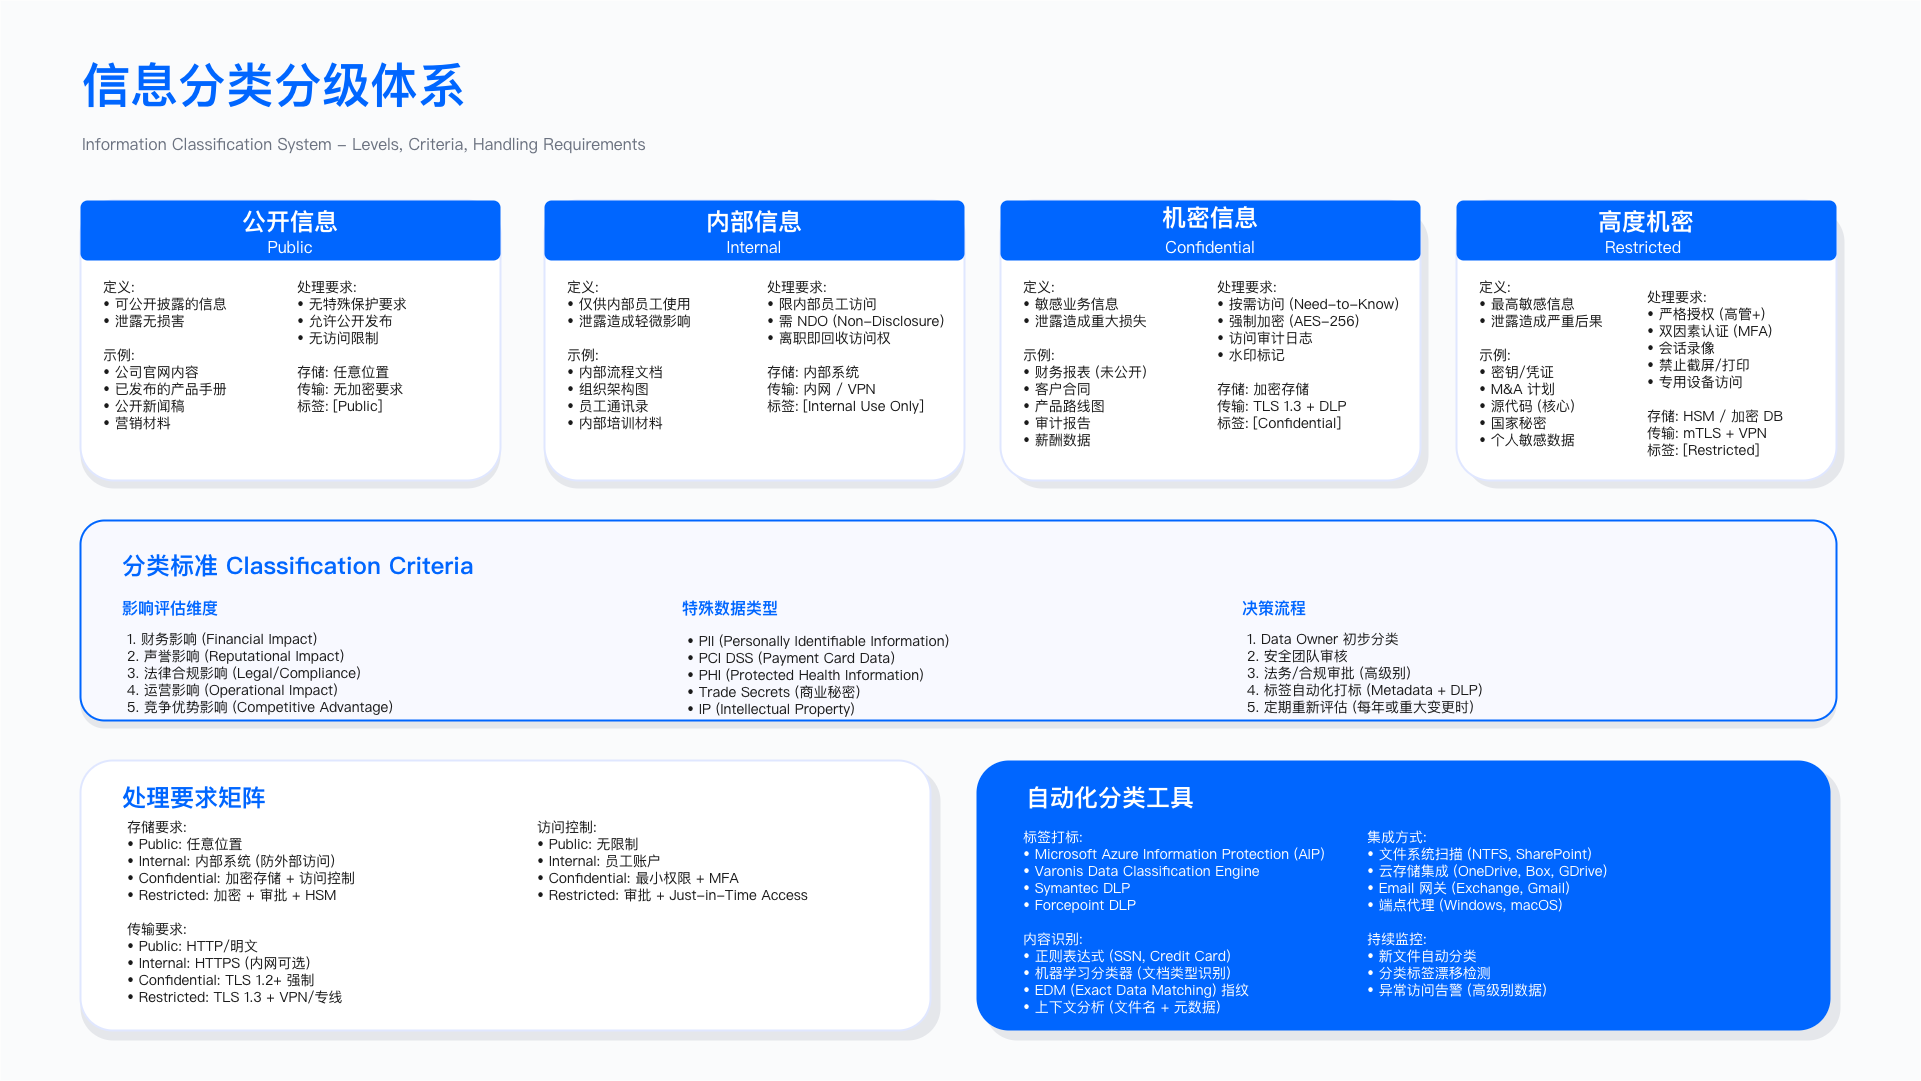

The diagram above was exported from draw.io. Its source (the exported page's mxGraphModel, read from the mxfile embedded in the PNG):
<mxGraphModel dx="2155" dy="1296" grid="1" gridSize="10" guides="1" tooltips="1" connect="1" arrows="1" fold="1" page="1" pageScale="1" pageWidth="1920" pageHeight="1080" math="0" shadow="0">
  <root>
    <mxCell id="0" />
    <mxCell id="1" parent="0" />
    <mxCell id="background" value="" style="fillColor=#FAFBFC;strokeColor=NONE;" parent="1" vertex="1">
      <mxGeometry width="1920" height="1080" as="geometry" />
    </mxCell>
    <mxCell id="title" value="信息分类分级体系" style="text;fontSize=48;fontStyle=1;fontColor=#0066FF;fontFamily=PingFang SC,Microsoft YaHei,Noto Sans SC,sans-serif;align=left;" parent="1" vertex="1">
      <mxGeometry x="80" y="48" width="800" height="120" as="geometry" />
    </mxCell>
    <mxCell id="subtitle" value="Information Classification System - Levels, Criteria, Handling Requirements" style="text;fontSize=16;fontColor=#6B7280;fontFamily=Inter;align=left;" parent="1" vertex="1">
      <mxGeometry x="80" y="128" width="1300" height="60" as="geometry" />
    </mxCell>
    <mxCell id="level1-shadow" value="" style="rounded=1;fillColor=#E5E7EB;strokeColor=NONE;arcSize=12;" parent="1" vertex="1">
      <mxGeometry x="80" y="208" width="420" height="280" as="geometry" />
    </mxCell>
    <mxCell id="level1-bg" value="" style="rounded=1;fillColor=#FFFFFF;strokeColor=#E0E7FF;strokeWidth=2;arcSize=12;" parent="1" vertex="1">
      <mxGeometry x="80" y="200" width="420" height="280" as="geometry" />
    </mxCell>
    <mxCell id="level1-header" value="" style="rounded=1;fillColor=#0066FF;strokeColor=NONE;arcSize=12;" parent="1" vertex="1">
      <mxGeometry x="80" y="200" width="420" height="60" as="geometry" />
    </mxCell>
    <mxCell id="level1-title" value="公开信息" style="text;fontSize=24;fontStyle=1;fontColor=#FFFFFF;fontFamily=PingFang SC,Microsoft YaHei,Noto Sans SC,sans-serif;align=center;" parent="1" vertex="1">
      <mxGeometry x="80" y="200" width="420" height="35" as="geometry" />
    </mxCell>
    <mxCell id="level1-subtitle" value="Public" style="text;fontSize=16;fontColor=#FFFFFF;fontFamily=Inter;align=center;" parent="1" vertex="1">
      <mxGeometry x="80" y="231" width="420" height="29" as="geometry" />
    </mxCell>
    <mxCell id="level1-items" value="定义:&#10;• 可公开披露的信息&#10;• 泄露无损害&#10;&#10;示例:&#10;• 公司官网内容&#10;• 已发布的产品手册&#10;• 公开新闻稿&#10;• 营销材料" style="text;fontSize=14;fontColor=#1A1A1A;fontFamily=PingFang SC,Microsoft YaHei,Noto Sans SC,sans-serif;align=left;spacingLeft=5;spacingRight=5;spacingTop=2;spacingBottom=2;" parent="1" vertex="1">
      <mxGeometry x="96" y="270" width="174" height="190" as="geometry" />
    </mxCell>
    <mxCell id="level2-shadow" value="" style="rounded=1;fillColor=#E5E7EB;strokeColor=NONE;arcSize=12;" parent="1" vertex="1">
      <mxGeometry x="544" y="208" width="420" height="280" as="geometry" />
    </mxCell>
    <mxCell id="level2-bg" value="" style="rounded=1;fillColor=#FFFFFF;strokeColor=#E0E7FF;strokeWidth=2;arcSize=12;" parent="1" vertex="1">
      <mxGeometry x="544" y="200" width="420" height="280" as="geometry" />
    </mxCell>
    <mxCell id="level2-header" value="" style="rounded=1;fillColor=#0066FF;strokeColor=NONE;arcSize=12;" parent="1" vertex="1">
      <mxGeometry x="544" y="200" width="420" height="60" as="geometry" />
    </mxCell>
    <mxCell id="level2-title" value="内部信息" style="text;fontSize=24;fontStyle=1;fontColor=#FFFFFF;fontFamily=PingFang SC,Microsoft YaHei,Noto Sans SC,sans-serif;align=center;" parent="1" vertex="1">
      <mxGeometry x="544" y="200" width="420" height="35" as="geometry" />
    </mxCell>
    <mxCell id="level2-subtitle" value="Internal" style="text;fontSize=16;fontColor=#FFFFFF;fontFamily=Inter;align=center;" parent="1" vertex="1">
      <mxGeometry x="541" y="231" width="426" height="20" as="geometry" />
    </mxCell>
    <mxCell id="level2-items" value="定义:&#10;• 仅供内部员工使用&#10;• 泄露造成轻微影响&#10;&#10;示例:&#10;• 内部流程文档&#10;• 组织架构图&#10;• 员工通讯录&#10;• 内部培训材料" style="text;fontSize=14;fontColor=#1A1A1A;fontFamily=PingFang SC,Microsoft YaHei,Noto Sans SC,sans-serif;align=left;spacingLeft=5;spacingRight=5;spacingTop=2;spacingBottom=2;" parent="1" vertex="1">
      <mxGeometry x="560" y="270" width="200" height="180" as="geometry" />
    </mxCell>
    <mxCell id="level3-shadow" value="" style="rounded=1;fillColor=#E5E7EB;strokeColor=NONE;arcSize=12;" parent="1" vertex="1">
      <mxGeometry x="1008" y="208" width="420" height="280" as="geometry" />
    </mxCell>
    <mxCell id="level3-bg" value="" style="rounded=1;fillColor=#FFFFFF;strokeColor=#E0E7FF;strokeWidth=2;arcSize=12;" parent="1" vertex="1">
      <mxGeometry x="1000" y="200" width="420" height="280" as="geometry" />
    </mxCell>
    <mxCell id="level3-header" value="" style="rounded=1;fillColor=#0066FF;strokeColor=NONE;arcSize=12;" parent="1" vertex="1">
      <mxGeometry x="1000" y="200" width="420" height="60" as="geometry" />
    </mxCell>
    <mxCell id="level3-title" value="机密信息" style="text;fontSize=24;fontStyle=1;fontColor=#FFFFFF;fontFamily=PingFang SC,Microsoft YaHei,Noto Sans SC,sans-serif;align=center;" parent="1" vertex="1">
      <mxGeometry x="1000" y="196" width="420" height="35" as="geometry" />
    </mxCell>
    <mxCell id="level3-subtitle" value="Confidential" style="text;fontSize=16;fontColor=#FFFFFF;fontFamily=Inter;align=center;" parent="1" vertex="1">
      <mxGeometry x="1000" y="231" width="420" height="20" as="geometry" />
    </mxCell>
    <mxCell id="level3-items" value="定义:&#10;• 敏感业务信息&#10;• 泄露造成重大损失&#10;&#10;示例:&#10;• 财务报表 (未公开)&#10;• 客户合同&#10;• 产品路线图&#10;• 审计报告&#10;• 薪酬数据&#10;" style="text;fontSize=14;fontColor=#1A1A1A;fontFamily=PingFang SC,Microsoft YaHei,Noto Sans SC,sans-serif;align=left;spacingLeft=5;spacingRight=5;spacingTop=2;spacingBottom=2;" parent="1" vertex="1">
      <mxGeometry x="1016" y="270" width="204" height="190" as="geometry" />
    </mxCell>
    <mxCell id="level4-shadow" value="" style="rounded=1;fillColor=#E5E7EB;strokeColor=NONE;arcSize=12;" parent="1" vertex="1">
      <mxGeometry x="1464" y="208" width="380" height="280" as="geometry" />
    </mxCell>
    <mxCell id="level4-bg" value="" style="rounded=1;fillColor=#FFFFFF;strokeColor=#E0E7FF;strokeWidth=2;arcSize=12;" parent="1" vertex="1">
      <mxGeometry x="1456" y="200" width="380" height="280" as="geometry" />
    </mxCell>
    <mxCell id="level4-header" value="" style="rounded=1;fillColor=#0066FF;strokeColor=NONE;arcSize=12;" parent="1" vertex="1">
      <mxGeometry x="1456" y="200" width="380" height="60" as="geometry" />
    </mxCell>
    <mxCell id="level4-title" value="高度机密" style="text;fontSize=24;fontStyle=1;fontColor=#FFFFFF;fontFamily=PingFang SC,Microsoft YaHei,Noto Sans SC,sans-serif;align=center;" parent="1" vertex="1">
      <mxGeometry x="1456" y="200" width="380" height="35" as="geometry" />
    </mxCell>
    <mxCell id="level4-subtitle" value="Restricted" style="text;fontSize=16;fontColor=#FFFFFF;fontFamily=Inter;align=center;" parent="1" vertex="1">
      <mxGeometry x="1456" y="231" width="374" height="20" as="geometry" />
    </mxCell>
    <mxCell id="level4-items" value="定义:&#10;• 最高敏感信息&#10;• 泄露造成严重后果&#10;&#10;示例:&#10;• 密钥/凭证&#10;• M&amp;A 计划&#10;• 源代码 (核心)&#10;• 国家秘密&#10;• 个人敏感数据" style="text;fontSize=14;fontColor=#1A1A1A;fontFamily=PingFang SC,Microsoft YaHei,Noto Sans SC,sans-serif;align=left;spacingLeft=5;spacingRight=5;spacingTop=2;spacingBottom=2;" parent="1" vertex="1">
      <mxGeometry x="1472" y="270" width="158" height="200" as="geometry" />
    </mxCell>
    <mxCell id="criteria-shadow" value="" style="rounded=1;fillColor=#E5E7EB;strokeColor=NONE;arcSize=12;" parent="1" vertex="1">
      <mxGeometry x="80" y="528" width="1756" height="200" as="geometry" />
    </mxCell>
    <mxCell id="criteria-bg" value="" style="rounded=1;fillColor=#F8F9FF;strokeColor=#0066FF;strokeWidth=2;arcSize=12;" parent="1" vertex="1">
      <mxGeometry x="80" y="520" width="1756" height="200" as="geometry" />
    </mxCell>
    <mxCell id="criteria-title" value="分类标准 Classification Criteria" style="text;fontSize=24;fontStyle=1;fontColor=#0066FF;fontFamily=PingFang SC,Microsoft YaHei,Noto Sans SC,sans-serif;align=left;" parent="1" vertex="1">
      <mxGeometry x="120" y="544" width="1696" height="80" as="geometry" />
    </mxCell>
    <mxCell id="criteria-col1-title" value="影响评估维度" style="text;fontSize=16;fontStyle=1;fontColor=#0066FF;fontFamily=PingFang SC,Microsoft YaHei,Noto Sans SC,sans-serif;align=left;" parent="1" vertex="1">
      <mxGeometry x="120" y="592" width="520" height="60" as="geometry" />
    </mxCell>
    <mxCell id="criteria-col1-items" value="1. 财务影响 (Financial Impact)&#10;2. 声誉影响 (Reputational Impact)&#10;3. 法律合规影响 (Legal/Compliance)&#10;4. 运营影响 (Operational Impact)&#10;5. 竞争优势影响 (Competitive Advantage)" style="text;fontSize=14;fontColor=#1A1A1A;fontFamily=PingFang SC,Microsoft YaHei,Noto Sans SC,sans-serif;align=left;spacingLeft=5;spacingRight=5;spacingTop=2;spacingBottom=2;" parent="1" vertex="1">
      <mxGeometry x="120" y="622" width="320" height="92" as="geometry" />
    </mxCell>
    <mxCell id="criteria-col2-title" value="特殊数据类型" style="text;fontSize=16;fontStyle=1;fontColor=#0066FF;fontFamily=PingFang SC,Microsoft YaHei,Noto Sans SC,sans-serif;align=left;" parent="1" vertex="1">
      <mxGeometry x="680" y="592" width="520" height="60" as="geometry" />
    </mxCell>
    <mxCell id="criteria-col2-items" value="• PII (Personally Identifiable Information)&#10;• PCI DSS (Payment Card Data)&#10;• PHI (Protected Health Information)&#10;• Trade Secrets (商业秘密)&#10;• IP (Intellectual Property)" style="text;fontSize=14;fontColor=#1A1A1A;fontFamily=PingFang SC,Microsoft YaHei,Noto Sans SC,sans-serif;align=left;spacingLeft=5;spacingRight=5;spacingTop=2;spacingBottom=2;" parent="1" vertex="1">
      <mxGeometry x="680" y="624" width="280" height="92" as="geometry" />
    </mxCell>
    <mxCell id="criteria-col3-title" value="决策流程" style="text;fontSize=16;fontStyle=1;fontColor=#0066FF;fontFamily=PingFang SC,Microsoft YaHei,Noto Sans SC,sans-serif;align=left;" parent="1" vertex="1">
      <mxGeometry x="1240" y="592" width="580" height="25" as="geometry" />
    </mxCell>
    <mxCell id="criteria-col3-items" value="1. Data Owner 初步分类&#10;2. 安全团队审核&#10;3. 法务/合规审批 (高级别)&#10;4. 标签自动化打标 (Metadata + DLP)&#10;5. 定期重新评估 (每年或重大变更时)" style="text;fontSize=14;fontColor=#1A1A1A;fontFamily=PingFang SC,Microsoft YaHei,Noto Sans SC,sans-serif;align=left;spacingLeft=5;spacingRight=5;spacingTop=2;spacingBottom=2;" parent="1" vertex="1">
      <mxGeometry x="1240" y="622" width="310" height="92" as="geometry" />
    </mxCell>
    <mxCell id="matrix-shadow" value="" style="rounded=1;fillColor=#E5E7EB;strokeColor=NONE;arcSize=12;" parent="1" vertex="1">
      <mxGeometry x="80" y="768" width="860" height="272" as="geometry" />
    </mxCell>
    <mxCell id="matrix-bg" value="" style="rounded=1;fillColor=#FFFFFF;strokeColor=#E0E7FF;strokeWidth=2;arcSize=12;" parent="1" vertex="1">
      <mxGeometry x="80" y="760" width="850" height="270" as="geometry" />
    </mxCell>
    <mxCell id="matrix-title" value="处理要求矩阵" style="text;fontSize=24;fontStyle=1;fontColor=#0066FF;fontFamily=PingFang SC,Microsoft YaHei,Noto Sans SC,sans-serif;align=left;" parent="1" vertex="1">
      <mxGeometry x="120" y="776" width="400" height="70" as="geometry" />
    </mxCell>
    <mxCell id="matrix-items" value="存储要求:&#10;• Public: 任意位置&#10;• Internal: 内部系统 (防外部访问)&#10;• Confidential: 加密存储 + 访问控制&#10;• Restricted: 加密 + 审批 + HSM&#10;&#10;传输要求:&#10;• Public: HTTP/明文&#10;• Internal: HTTPS (内网可选)&#10;• Confidential: TLS 1.2+ 强制&#10;• Restricted: TLS 1.3 + VPN/专线" style="text;fontSize=14;fontColor=#1A1A1A;fontFamily=PingFang SC,Microsoft YaHei,Noto Sans SC,sans-serif;align=left;spacingLeft=5;spacingRight=5;spacingTop=2;spacingBottom=2;" parent="1" vertex="1">
      <mxGeometry x="120" y="810" width="360" height="200" as="geometry" />
    </mxCell>
    <mxCell id="tools-shadow" value="" style="rounded=1;fillColor=#E5E7EB;strokeColor=NONE;arcSize=12;" parent="1" vertex="1">
      <mxGeometry x="984" y="768" width="856" height="272" as="geometry" />
    </mxCell>
    <mxCell id="tools-bg" value="" style="rounded=1;fillColor=#0066FF;strokeColor=NONE;arcSize=12;" parent="1" vertex="1">
      <mxGeometry x="976" y="760" width="854" height="270" as="geometry" />
    </mxCell>
    <mxCell id="tools-title" value="自动化分类工具" style="text;fontSize=24;fontStyle=1;fontColor=#FFFFFF;fontFamily=PingFang SC,Microsoft YaHei,Noto Sans SC,sans-serif;align=left;" parent="1" vertex="1">
      <mxGeometry x="1024" y="776" width="400" height="70" as="geometry" />
    </mxCell>
    <mxCell id="tools-items" value="标签打标:&#10;• Microsoft Azure Information Protection (AIP)&#10;• Varonis Data Classification Engine&#10;• Symantec DLP&#10;• Forcepoint DLP&#10;&#10;内容识别:&#10;• 正则表达式 (SSN, Credit Card)&#10;• 机器学习分类器 (文档类型识别)&#10;• EDM (Exact Data Matching) 指纹&#10;• 上下文分析 (文件名 + 元数据)" style="text;fontSize=14;fontColor=#FFFFFF;fontFamily=PingFang SC,Microsoft YaHei,Noto Sans SC,sans-serif;align=left;spacingLeft=5;spacingRight=5;spacingTop=2;spacingBottom=2;" parent="1" vertex="1">
      <mxGeometry x="1016" y="820" width="324" height="190" as="geometry" />
    </mxCell>
    <mxCell id="FmNhHckKiMUV-DNvsVef-1" value="处理要求:&#10;• 无特殊保护要求&#10;• 允许公开发布&#10;• 无访问限制&#10;&#10;存储: 任意位置&#10;传输: 无加密要求&#10;标签: [Public]" style="text;fontSize=14;fontColor=#1A1A1A;fontFamily=PingFang SC,Microsoft YaHei,Noto Sans SC,sans-serif;align=left;spacingLeft=5;spacingRight=5;spacingTop=2;spacingBottom=2;" vertex="1" parent="1">
      <mxGeometry x="290" y="270" width="174" height="190" as="geometry" />
    </mxCell>
    <mxCell id="FmNhHckKiMUV-DNvsVef-2" value="处理要求:&#10;• 限内部员工访问&#10;• 需 NDO (Non-Disclosure)&#10;• 离职即回收访问权&#10;&#10;存储: 内部系统&#10;传输: 内网 / VPN&#10;标签: [Internal Use Only]" style="text;fontSize=14;fontColor=#1A1A1A;fontFamily=PingFang SC,Microsoft YaHei,Noto Sans SC,sans-serif;align=left;spacingLeft=5;spacingRight=5;spacingTop=2;spacingBottom=2;" vertex="1" parent="1">
      <mxGeometry x="760" y="270" width="180" height="160" as="geometry" />
    </mxCell>
    <mxCell id="FmNhHckKiMUV-DNvsVef-3" value="处理要求:&#10;• 按需访问 (Need-to-Know)&#10;• 强制加密 (AES-256)&#10;• 访问审计日志&#10;• 水印标记&#10;&#10;存储: 加密存储&#10;传输: TLS 1.3 + DLP&#10;标签: [Confidential]" style="text;fontSize=14;fontColor=#1A1A1A;fontFamily=PingFang SC,Microsoft YaHei,Noto Sans SC,sans-serif;align=left;spacingLeft=5;spacingRight=5;spacingTop=2;spacingBottom=2;" vertex="1" parent="1">
      <mxGeometry x="1210" y="270" width="190" height="170" as="geometry" />
    </mxCell>
    <mxCell id="FmNhHckKiMUV-DNvsVef-4" value="处理要求:&#10;• 严格授权 (高管+)&#10;• 双因素认证 (MFA)&#10;• 会话录像&#10;• 禁止截屏/打印&#10;• 专用设备访问&#10;&#10;存储: HSM / 加密 DB&#10;传输: mTLS + VPN&#10;标签: [Restricted]" style="text;fontSize=14;fontColor=#1A1A1A;fontFamily=PingFang SC,Microsoft YaHei,Noto Sans SC,sans-serif;align=left;spacingLeft=5;spacingRight=5;spacingTop=2;spacingBottom=2;" vertex="1" parent="1">
      <mxGeometry x="1640" y="280" width="130" height="200" as="geometry" />
    </mxCell>
    <mxCell id="FmNhHckKiMUV-DNvsVef-5" value="访问控制:&#10;• Public: 无限制&#10;• Internal: 员工账户&#10;• Confidential: 最小权限 + MFA&#10;• Restricted: 审批 + Just-in-Time Access" style="text;fontSize=14;fontColor=#1A1A1A;fontFamily=PingFang SC,Microsoft YaHei,Noto Sans SC,sans-serif;align=left;spacingLeft=5;spacingRight=5;spacingTop=2;spacingBottom=2;" vertex="1" parent="1">
      <mxGeometry x="530" y="810" width="310" height="130" as="geometry" />
    </mxCell>
    <mxCell id="FmNhHckKiMUV-DNvsVef-6" value="集成方式:&#10;• 文件系统扫描 (NTFS, SharePoint)&#10;• 云存储集成 (OneDrive, Box, GDrive)&#10;• Email 网关 (Exchange, Gmail)&#10;• 端点代理 (Windows, macOS)&#10;&#10;持续监控:&#10;• 新文件自动分类&#10;• 分类标签漂移检测&#10;• 异常访问告警 (高级别数据)" style="text;fontSize=14;fontColor=#FFFFFF;fontFamily=PingFang SC,Microsoft YaHei,Noto Sans SC,sans-serif;align=left;spacingLeft=5;spacingRight=5;spacingTop=2;spacingBottom=2;" vertex="1" parent="1">
      <mxGeometry x="1360" y="820" width="290" height="190" as="geometry" />
    </mxCell>
  </root>
</mxGraphModel>